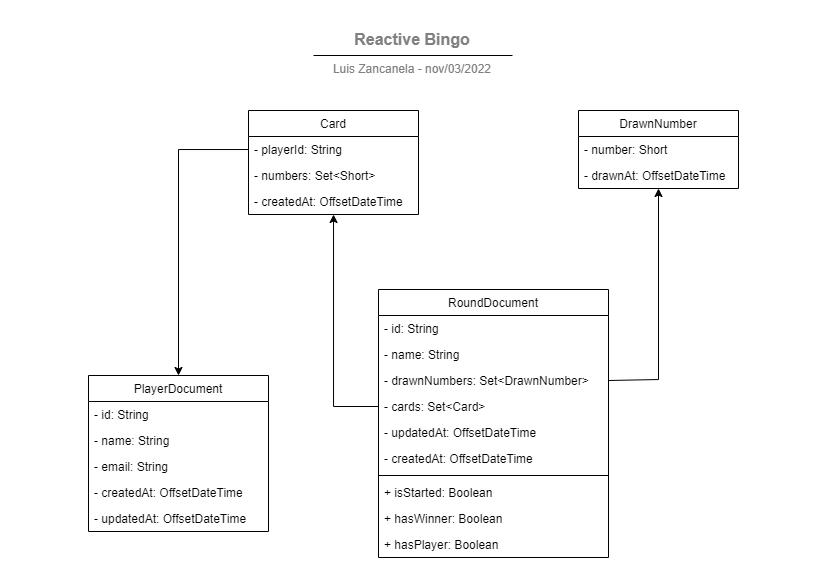

The diagram above was exported from draw.io. Its source (the exported page's mxGraphModel, read from the mxfile embedded in the PNG):
<mxGraphModel dx="981" dy="526" grid="1" gridSize="10" guides="1" tooltips="1" connect="1" arrows="1" fold="1" page="1" pageScale="1" pageWidth="827" pageHeight="583" math="0" shadow="0">
  <root>
    <mxCell id="WIyWlLk6GJQsqaUBKTNV-0" />
    <mxCell id="WIyWlLk6GJQsqaUBKTNV-1" parent="WIyWlLk6GJQsqaUBKTNV-0" />
    <mxCell id="3s9IeC-QPES5ZhO8k3N0-43" value="" style="group" vertex="1" connectable="0" parent="WIyWlLk6GJQsqaUBKTNV-1">
      <mxGeometry x="89" y="130" width="650" height="445" as="geometry" />
    </mxCell>
    <mxCell id="3s9IeC-QPES5ZhO8k3N0-49" value="" style="group" vertex="1" connectable="0" parent="3s9IeC-QPES5ZhO8k3N0-43">
      <mxGeometry y="-20" width="650" height="421" as="geometry" />
    </mxCell>
    <mxCell id="zkfFHV4jXpPFQw0GAbJ--0" value="Card" style="swimlane;fontStyle=0;align=center;verticalAlign=top;childLayout=stackLayout;horizontal=1;startSize=26;horizontalStack=0;resizeParent=1;resizeLast=0;collapsible=1;marginBottom=0;rounded=0;shadow=0;strokeWidth=1;" parent="3s9IeC-QPES5ZhO8k3N0-49" vertex="1">
      <mxGeometry x="160" width="170" height="104" as="geometry">
        <mxRectangle x="230" y="140" width="160" height="26" as="alternateBounds" />
      </mxGeometry>
    </mxCell>
    <mxCell id="zkfFHV4jXpPFQw0GAbJ--2" value="- playerId: String" style="text;align=left;verticalAlign=top;spacingLeft=4;spacingRight=4;overflow=hidden;rotatable=0;points=[[0,0.5],[1,0.5]];portConstraint=eastwest;rounded=0;shadow=0;html=0;" parent="zkfFHV4jXpPFQw0GAbJ--0" vertex="1">
      <mxGeometry y="26" width="170" height="26" as="geometry" />
    </mxCell>
    <mxCell id="3s9IeC-QPES5ZhO8k3N0-5" value="- numbers: Set&lt;Short&gt;" style="text;align=left;verticalAlign=top;spacingLeft=4;spacingRight=4;overflow=hidden;rotatable=0;points=[[0,0.5],[1,0.5]];portConstraint=eastwest;rounded=0;shadow=0;html=0;" vertex="1" parent="zkfFHV4jXpPFQw0GAbJ--0">
      <mxGeometry y="52" width="170" height="26" as="geometry" />
    </mxCell>
    <mxCell id="3s9IeC-QPES5ZhO8k3N0-11" value="- createdAt: OffsetDateTime" style="text;align=left;verticalAlign=top;spacingLeft=4;spacingRight=4;overflow=hidden;rotatable=0;points=[[0,0.5],[1,0.5]];portConstraint=eastwest;rounded=0;shadow=0;html=0;" vertex="1" parent="zkfFHV4jXpPFQw0GAbJ--0">
      <mxGeometry y="78" width="170" height="26" as="geometry" />
    </mxCell>
    <mxCell id="zkfFHV4jXpPFQw0GAbJ--6" value="PlayerDocument" style="swimlane;fontStyle=0;align=center;verticalAlign=top;childLayout=stackLayout;horizontal=1;startSize=26;horizontalStack=0;resizeParent=1;resizeLast=0;collapsible=1;marginBottom=0;rounded=0;shadow=0;strokeWidth=1;" parent="3s9IeC-QPES5ZhO8k3N0-49" vertex="1">
      <mxGeometry y="265" width="180" height="156" as="geometry">
        <mxRectangle x="130" y="380" width="160" height="26" as="alternateBounds" />
      </mxGeometry>
    </mxCell>
    <mxCell id="zkfFHV4jXpPFQw0GAbJ--7" value="- id: String" style="text;align=left;verticalAlign=top;spacingLeft=4;spacingRight=4;overflow=hidden;rotatable=0;points=[[0,0.5],[1,0.5]];portConstraint=eastwest;" parent="zkfFHV4jXpPFQw0GAbJ--6" vertex="1">
      <mxGeometry y="26" width="180" height="26" as="geometry" />
    </mxCell>
    <mxCell id="zkfFHV4jXpPFQw0GAbJ--8" value="- name: String" style="text;align=left;verticalAlign=top;spacingLeft=4;spacingRight=4;overflow=hidden;rotatable=0;points=[[0,0.5],[1,0.5]];portConstraint=eastwest;rounded=0;shadow=0;html=0;" parent="zkfFHV4jXpPFQw0GAbJ--6" vertex="1">
      <mxGeometry y="52" width="180" height="26" as="geometry" />
    </mxCell>
    <mxCell id="3s9IeC-QPES5ZhO8k3N0-0" value="- email: String" style="text;align=left;verticalAlign=top;spacingLeft=4;spacingRight=4;overflow=hidden;rotatable=0;points=[[0,0.5],[1,0.5]];portConstraint=eastwest;rounded=0;shadow=0;html=0;" vertex="1" parent="zkfFHV4jXpPFQw0GAbJ--6">
      <mxGeometry y="78" width="180" height="26" as="geometry" />
    </mxCell>
    <mxCell id="3s9IeC-QPES5ZhO8k3N0-13" value="- createdAt: OffsetDateTime" style="text;align=left;verticalAlign=top;spacingLeft=4;spacingRight=4;overflow=hidden;rotatable=0;points=[[0,0.5],[1,0.5]];portConstraint=eastwest;rounded=0;shadow=0;html=0;" vertex="1" parent="zkfFHV4jXpPFQw0GAbJ--6">
      <mxGeometry y="104" width="180" height="26" as="geometry" />
    </mxCell>
    <mxCell id="3s9IeC-QPES5ZhO8k3N0-14" value="- updatedAt: OffsetDateTime" style="text;align=left;verticalAlign=top;spacingLeft=4;spacingRight=4;overflow=hidden;rotatable=0;points=[[0,0.5],[1,0.5]];portConstraint=eastwest;rounded=0;shadow=0;html=0;" vertex="1" parent="zkfFHV4jXpPFQw0GAbJ--6">
      <mxGeometry y="130" width="180" height="26" as="geometry" />
    </mxCell>
    <mxCell id="zkfFHV4jXpPFQw0GAbJ--13" value="RoundDocument" style="swimlane;fontStyle=0;align=center;verticalAlign=top;childLayout=stackLayout;horizontal=1;startSize=26;horizontalStack=0;resizeParent=1;resizeLast=0;collapsible=1;marginBottom=0;rounded=0;shadow=0;strokeWidth=1;" parent="3s9IeC-QPES5ZhO8k3N0-49" vertex="1">
      <mxGeometry x="290" y="179" width="230" height="268" as="geometry">
        <mxRectangle x="340" y="380" width="170" height="26" as="alternateBounds" />
      </mxGeometry>
    </mxCell>
    <mxCell id="zkfFHV4jXpPFQw0GAbJ--14" value="- id: String" style="text;align=left;verticalAlign=top;spacingLeft=4;spacingRight=4;overflow=hidden;rotatable=0;points=[[0,0.5],[1,0.5]];portConstraint=eastwest;" parent="zkfFHV4jXpPFQw0GAbJ--13" vertex="1">
      <mxGeometry y="26" width="230" height="26" as="geometry" />
    </mxCell>
    <mxCell id="3s9IeC-QPES5ZhO8k3N0-1" value="- name: String" style="text;align=left;verticalAlign=top;spacingLeft=4;spacingRight=4;overflow=hidden;rotatable=0;points=[[0,0.5],[1,0.5]];portConstraint=eastwest;" vertex="1" parent="zkfFHV4jXpPFQw0GAbJ--13">
      <mxGeometry y="52" width="230" height="26" as="geometry" />
    </mxCell>
    <mxCell id="3s9IeC-QPES5ZhO8k3N0-2" value="- drawnNumbers: Set&lt;DrawnNumber&gt;" style="text;align=left;verticalAlign=top;spacingLeft=4;spacingRight=4;overflow=hidden;rotatable=0;points=[[0,0.5],[1,0.5]];portConstraint=eastwest;" vertex="1" parent="zkfFHV4jXpPFQw0GAbJ--13">
      <mxGeometry y="78" width="230" height="26" as="geometry" />
    </mxCell>
    <mxCell id="3s9IeC-QPES5ZhO8k3N0-28" value="- cards: Set&lt;Card&gt;" style="text;align=left;verticalAlign=top;spacingLeft=4;spacingRight=4;overflow=hidden;rotatable=0;points=[[0,0.5],[1,0.5]];portConstraint=eastwest;" vertex="1" parent="zkfFHV4jXpPFQw0GAbJ--13">
      <mxGeometry y="104" width="230" height="26" as="geometry" />
    </mxCell>
    <mxCell id="3s9IeC-QPES5ZhO8k3N0-16" value="- updatedAt: OffsetDateTime" style="text;align=left;verticalAlign=top;spacingLeft=4;spacingRight=4;overflow=hidden;rotatable=0;points=[[0,0.5],[1,0.5]];portConstraint=eastwest;rounded=0;shadow=0;html=0;" vertex="1" parent="zkfFHV4jXpPFQw0GAbJ--13">
      <mxGeometry y="130" width="230" height="26" as="geometry" />
    </mxCell>
    <mxCell id="3s9IeC-QPES5ZhO8k3N0-15" value="- createdAt: OffsetDateTime" style="text;align=left;verticalAlign=top;spacingLeft=4;spacingRight=4;overflow=hidden;rotatable=0;points=[[0,0.5],[1,0.5]];portConstraint=eastwest;rounded=0;shadow=0;html=0;" vertex="1" parent="zkfFHV4jXpPFQw0GAbJ--13">
      <mxGeometry y="156" width="230" height="26" as="geometry" />
    </mxCell>
    <mxCell id="3s9IeC-QPES5ZhO8k3N0-41" value="" style="line;strokeWidth=1;fillColor=none;align=left;verticalAlign=middle;spacingTop=-1;spacingLeft=3;spacingRight=3;rotatable=0;labelPosition=right;points=[];portConstraint=eastwest;strokeColor=inherit;" vertex="1" parent="zkfFHV4jXpPFQw0GAbJ--13">
      <mxGeometry y="182" width="230" height="8" as="geometry" />
    </mxCell>
    <mxCell id="3s9IeC-QPES5ZhO8k3N0-42" value="+ isStarted: Boolean" style="text;align=left;verticalAlign=top;spacingLeft=4;spacingRight=4;overflow=hidden;rotatable=0;points=[[0,0.5],[1,0.5]];portConstraint=eastwest;rounded=0;shadow=0;html=0;" vertex="1" parent="zkfFHV4jXpPFQw0GAbJ--13">
      <mxGeometry y="190" width="230" height="26" as="geometry" />
    </mxCell>
    <mxCell id="3s9IeC-QPES5ZhO8k3N0-32" value="+ hasWinner: Boolean" style="text;align=left;verticalAlign=top;spacingLeft=4;spacingRight=4;overflow=hidden;rotatable=0;points=[[0,0.5],[1,0.5]];portConstraint=eastwest;rounded=0;shadow=0;html=0;" vertex="1" parent="zkfFHV4jXpPFQw0GAbJ--13">
      <mxGeometry y="216" width="230" height="26" as="geometry" />
    </mxCell>
    <mxCell id="3s9IeC-QPES5ZhO8k3N0-50" value="+ hasPlayer: Boolean" style="text;align=left;verticalAlign=top;spacingLeft=4;spacingRight=4;overflow=hidden;rotatable=0;points=[[0,0.5],[1,0.5]];portConstraint=eastwest;rounded=0;shadow=0;html=0;" vertex="1" parent="zkfFHV4jXpPFQw0GAbJ--13">
      <mxGeometry y="242" width="230" height="26" as="geometry" />
    </mxCell>
    <mxCell id="3s9IeC-QPES5ZhO8k3N0-6" value="DrawnNumber" style="swimlane;fontStyle=0;align=center;verticalAlign=top;childLayout=stackLayout;horizontal=1;startSize=26;horizontalStack=0;resizeParent=1;resizeLast=0;collapsible=1;marginBottom=0;rounded=0;shadow=0;strokeWidth=1;" vertex="1" parent="3s9IeC-QPES5ZhO8k3N0-49">
      <mxGeometry x="490" width="160" height="78" as="geometry">
        <mxRectangle x="230" y="140" width="160" height="26" as="alternateBounds" />
      </mxGeometry>
    </mxCell>
    <mxCell id="3s9IeC-QPES5ZhO8k3N0-8" value="- number: Short" style="text;align=left;verticalAlign=top;spacingLeft=4;spacingRight=4;overflow=hidden;rotatable=0;points=[[0,0.5],[1,0.5]];portConstraint=eastwest;rounded=0;shadow=0;html=0;" vertex="1" parent="3s9IeC-QPES5ZhO8k3N0-6">
      <mxGeometry y="26" width="160" height="26" as="geometry" />
    </mxCell>
    <mxCell id="3s9IeC-QPES5ZhO8k3N0-10" value="- drawnAt: OffsetDateTime" style="text;align=left;verticalAlign=top;spacingLeft=4;spacingRight=4;overflow=hidden;rotatable=0;points=[[0,0.5],[1,0.5]];portConstraint=eastwest;rounded=0;shadow=0;html=0;" vertex="1" parent="3s9IeC-QPES5ZhO8k3N0-6">
      <mxGeometry y="52" width="160" height="26" as="geometry" />
    </mxCell>
    <mxCell id="3s9IeC-QPES5ZhO8k3N0-27" style="edgeStyle=orthogonalEdgeStyle;rounded=0;orthogonalLoop=1;jettySize=auto;html=1;entryX=0.5;entryY=0;entryDx=0;entryDy=0;" edge="1" parent="3s9IeC-QPES5ZhO8k3N0-49" source="zkfFHV4jXpPFQw0GAbJ--2" target="zkfFHV4jXpPFQw0GAbJ--6">
      <mxGeometry relative="1" as="geometry">
        <mxPoint x="90" y="260" as="targetPoint" />
      </mxGeometry>
    </mxCell>
    <mxCell id="3s9IeC-QPES5ZhO8k3N0-30" style="edgeStyle=orthogonalEdgeStyle;rounded=0;orthogonalLoop=1;jettySize=auto;html=1;exitX=1;exitY=0.5;exitDx=0;exitDy=0;" edge="1" parent="3s9IeC-QPES5ZhO8k3N0-49" source="3s9IeC-QPES5ZhO8k3N0-2" target="3s9IeC-QPES5ZhO8k3N0-10">
      <mxGeometry relative="1" as="geometry">
        <mxPoint x="540" y="169" as="targetPoint" />
        <Array as="points">
          <mxPoint x="520" y="269" />
          <mxPoint x="570" y="269" />
        </Array>
      </mxGeometry>
    </mxCell>
    <mxCell id="3s9IeC-QPES5ZhO8k3N0-31" style="edgeStyle=orthogonalEdgeStyle;rounded=0;orthogonalLoop=1;jettySize=auto;html=1;exitX=0;exitY=0.5;exitDx=0;exitDy=0;" edge="1" parent="3s9IeC-QPES5ZhO8k3N0-49" source="3s9IeC-QPES5ZhO8k3N0-28" target="3s9IeC-QPES5ZhO8k3N0-11">
      <mxGeometry relative="1" as="geometry">
        <mxPoint x="245" y="130" as="targetPoint" />
        <Array as="points">
          <mxPoint x="245" y="296" />
        </Array>
      </mxGeometry>
    </mxCell>
    <mxCell id="3s9IeC-QPES5ZhO8k3N0-44" value="Reactive Bingo" style="text;html=1;strokeColor=none;fillColor=none;align=center;verticalAlign=middle;whiteSpace=wrap;rounded=0;fontStyle=1;fontSize=16;fontColor=#808080;" vertex="1" parent="WIyWlLk6GJQsqaUBKTNV-1">
      <mxGeometry x="325" y="24" width="176" height="30" as="geometry" />
    </mxCell>
    <mxCell id="3s9IeC-QPES5ZhO8k3N0-45" value="Luis Zancanela - nov/03/2022" style="text;html=1;strokeColor=none;fillColor=none;align=center;verticalAlign=middle;whiteSpace=wrap;rounded=0;fontStyle=0;fontSize=12;fontColor=#808080;" vertex="1" parent="WIyWlLk6GJQsqaUBKTNV-1">
      <mxGeometry x="291" y="54" width="244" height="30" as="geometry" />
    </mxCell>
    <mxCell id="3s9IeC-QPES5ZhO8k3N0-46" value="" style="line;strokeWidth=1;fillColor=none;align=left;verticalAlign=middle;spacingTop=-1;spacingLeft=3;spacingRight=3;rotatable=0;labelPosition=right;points=[];portConstraint=eastwest;strokeColor=inherit;fontColor=#808080;shadow=0;sketch=0;labelBorderColor=#808080;" vertex="1" parent="WIyWlLk6GJQsqaUBKTNV-1">
      <mxGeometry x="314" y="51" width="199" height="8" as="geometry" />
    </mxCell>
  </root>
</mxGraphModel>